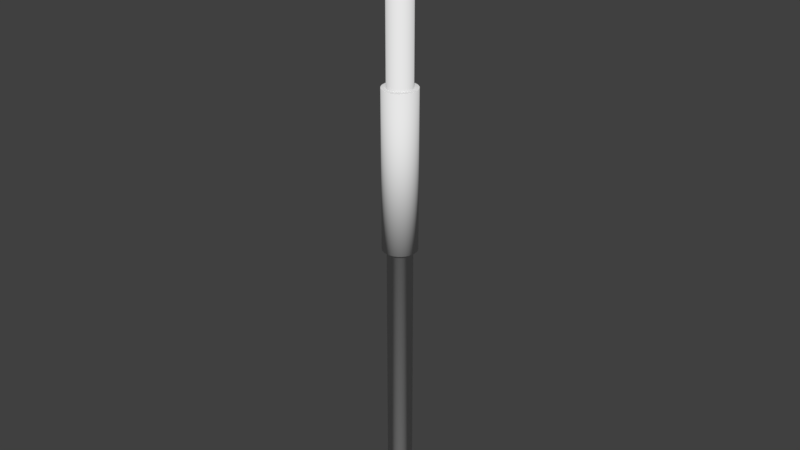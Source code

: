 # Source: Pipe.blend  (saved by Blender 2.77.0; exported with 4.5.12 LTS)
import bpy
from mathutils import Matrix  # noqa: F401  (used for matrix-valued properties, if any)

bpy.ops.wm.read_factory_settings(use_empty=True)
scene = bpy.context.scene
scene.name = 'Scene'

# ---- collections
col_collection_1 = bpy.data.collections.new('Collection 1'); scene.collection.children.link(col_collection_1)

# ---- world
world_world = bpy.data.worlds.new('World'); scene.world = world_world
world_world.color = (0.05088, 0.05088, 0.05088)
world_world.use_sun_shadow = False
world_world.sun_shadow_jitter_overblur = 0.0
world_world.cycles.sampling_method = 'MANUAL'

# ---- meshes
me_cylinder_005 = bpy.data.meshes.new('Cylinder.005')
me_cylinder_005.from_pydata([(3.338e-07, -0.2215, -0.03847), (0.01034, -0.2215, -0.05196), (0.007507, -0.2215, -0.03773), (-0.007505, -0.2215, -0.03773), (-0.01033, -0.2215, -0.05196), (0.01472, -0.2215, -0.03554), (-0.01472, -0.2215, -0.03554), (0.02138, -0.2215, -0.03199), (-0.02137, -0.2215, -0.03199), (-0.02943, -0.2215, -0.04405), (0.02721, -0.2215, -0.0272), (-0.0272, -0.2215, -0.0272), (0.03199, -0.2215, -0.02137), (-0.03199, -0.2215, -0.02137), (-0.04405, -0.2215, -0.02943), (0.04894, -0.2215, -0.02027), (0.03555, -0.2215, -0.01472), (-0.03554, -0.2215, -0.01472), (0.03773, -0.2215, -0.007506), (-0.03773, -0.2215, -0.007506), (-0.05196, -0.2215, -0.01033), (0.05298, -0.2215, -1.043e-08), (0.03847, -0.2215, -1.043e-08), (-0.03847, -0.2215, -1.043e-08), (0.03773, -0.2215, 0.007506), (-0.03773, -0.2215, 0.007506), (-0.05196, -0.2215, 0.01033), (0.04894, -0.2215, 0.02027), (0.03555, -0.2215, 0.01472), (-0.03554, -0.2215, 0.01472), (0.03199, -0.2215, 0.02137), (-0.03199, -0.2215, 0.02137), (-0.04405, -0.2215, 0.02943), (0.03746, -0.2215, 0.03746), (0.02721, -0.2215, 0.0272), (-0.0272, -0.2215, 0.0272), (-0.03746, -0.2215, 0.03746), (0.02943, -0.2215, 0.04405), (0.02138, -0.2215, 0.03199), (-0.02137, -0.2215, 0.03199), (0.01472, -0.2215, 0.03554), (-0.01472, -0.2215, 0.03554), (-0.02027, -0.2215, 0.04894), (0.007507, -0.2215, 0.03773), (-0.007505, -0.2215, 0.03773), (3.338e-07, -0.2215, 0.03847), (0.007507, 0.2683, -0.03773), (3.338e-07, 0.2683, -0.03847), (0.01472, 0.2683, -0.03554), (-0.007505, 0.2683, -0.03773), (0.02138, 0.2683, -0.03199), (0.02943, 0.2683, -0.04405), (-0.02027, 0.2683, -0.04894), (-0.01472, 0.2683, -0.03554), (0.02721, 0.2683, -0.0272), (-0.02943, 0.2683, -0.04405), (-0.02137, 0.2683, -0.03199), (0.03199, 0.2683, -0.02137), (-0.03746, 0.2683, -0.03746), (-0.0272, 0.2683, -0.0272), (0.03555, 0.2683, -0.01472), (0.04894, 0.2683, -0.02027), (-0.04405, 0.2683, -0.02943), (-0.03199, 0.2683, -0.02137), (0.03773, 0.2683, -0.007506), (-0.03554, 0.2683, -0.01472), (0.03847, 0.2683, -1.043e-08), (0.05298, 0.2683, -1.043e-08), (-0.03773, 0.2683, -0.007506), (0.03773, 0.2683, 0.007506), (-0.03847, 0.2683, -1.043e-08), (0.03555, 0.2683, 0.01472), (0.04894, 0.2683, 0.02027), (-0.03773, 0.2683, 0.007506), (0.03199, 0.2683, 0.02137), (-0.03554, 0.2683, 0.01472), (0.02721, 0.2683, 0.0272), (-0.03199, 0.2683, 0.02137), (0.02138, 0.2683, 0.03199), (0.02943, 0.2683, 0.04405), (-0.0272, 0.2683, 0.0272), (0.01472, 0.2683, 0.03554), (-0.02137, 0.2683, 0.03199), (0.007507, 0.2683, 0.03773), (-0.02027, 0.2683, 0.04894), (-0.01472, 0.2683, 0.03554), (3.338e-07, 0.2683, 0.03847), (3.338e-07, 0.2683, 0.05297), (-0.01033, 0.2683, 0.05196), (-0.007505, 0.2683, 0.03773), (3.338e-07, -0.2215, -0.05298), (3.338e-07, 0.2683, -0.05298), (0.01034, 0.2683, -0.05196), (-0.01033, 0.2683, -0.05196), (0.02027, 0.2683, -0.04894), (0.02027, -0.2215, -0.04894), (-0.02027, -0.2215, -0.04894), (0.02943, -0.2215, -0.04405), (0.03746, 0.2683, -0.03746), (0.03746, -0.2215, -0.03746), (-0.03746, -0.2215, -0.03746), (0.04405, 0.2683, -0.02943), (0.04405, -0.2215, -0.02943), (-0.04894, -0.2215, -0.02027), (-0.04894, 0.2683, -0.02027), (0.05196, 0.2683, -0.01033), (0.05196, -0.2215, -0.01033), (-0.05196, 0.2683, -0.01033), (-0.05297, -0.2215, -1.043e-08), (-0.05297, 0.2683, -1.773e-07), (0.05196, 0.2683, 0.01033), (0.05196, -0.2215, 0.01033), (-0.05196, 0.2683, 0.01033), (-0.04894, -0.2215, 0.02027), (-0.04894, 0.2683, 0.02027), (0.04405, 0.2683, 0.02943), (0.04405, -0.2215, 0.02943), (-0.04405, 0.2683, 0.02943), (0.03746, 0.2683, 0.03746), (-0.03746, 0.2683, 0.03746), (-0.02943, -0.2215, 0.04405), (-0.02943, 0.2683, 0.04405), (0.02027, 0.2683, 0.04894), (0.02027, -0.2215, 0.04894), (0.01034, 0.2683, 0.05196), (0.01034, -0.2215, 0.05196), (-0.01033, -0.2215, 0.05196), (3.338e-07, -0.2215, 0.05297), (0.007507, -1.119, -0.03773), (-0.007505, -1.119, -0.03773), (0.02138, -1.119, -0.03199), (-0.02137, -1.119, -0.03199), (0.03199, -1.119, -0.02137), (0.03555, -1.119, -0.01472), (0.03773, -1.119, -0.007506), (-0.03773, -1.119, -0.007506), (0.03847, -1.119, 7.957e-10), (0.03773, -1.119, 0.007506), (-0.02137, -1.119, 0.03199), (0.01472, -1.119, 0.03554), (0.007507, -1.119, 0.03773), (-0.007505, -1.119, 0.03773), (3.338e-07, -1.119, 0.03847), (3.338e-07, 0.826, -0.03847), (0.007507, 0.826, -0.03773), (0.01472, 0.826, -0.03554), (-0.01472, 0.826, -0.03554), (-0.0272, 0.826, -0.0272), (0.03199, 0.826, -0.02137), (-0.03199, 0.826, -0.02137), (0.03555, 0.826, -0.01472), (-0.03554, 0.826, -0.01472), (0.03773, 0.826, -0.007506), (-0.03773, 0.826, -0.007506), (-0.03773, 0.826, 0.007506), (0.03555, 0.826, 0.01472), (0.03199, 0.826, 0.02137), (0.02721, 0.826, 0.0272), (0.02138, 0.826, 0.03199), (-0.01472, 0.826, 0.03554), (0.007507, 0.826, 0.03773), (3.338e-07, -1.119, 7.957e-10), (3.338e-07, -1.119, -0.03847), (0.01472, -1.119, -0.03554), (-0.01472, -1.119, -0.03554), (0.02721, -1.119, -0.0272), (-0.0272, -1.119, -0.0272), (-0.03199, -1.119, -0.02137), (-0.03554, -1.119, -0.01472), (-0.03847, -1.119, 7.957e-10), (0.03555, -1.119, 0.01472), (-0.03773, -1.119, 0.007506), (0.03199, -1.119, 0.02137), (-0.03554, -1.119, 0.01472), (0.02721, -1.119, 0.0272), (-0.03199, -1.119, 0.02137), (0.02138, -1.119, 0.03199), (-0.0272, -1.119, 0.0272), (-0.01472, -1.119, 0.03554), (3.338e-07, 0.826, -1.281e-08), (-0.007505, 0.826, -0.03773), (0.02138, 0.826, -0.03199), (-0.02137, 0.826, -0.03199), (0.02721, 0.826, -0.0272), (0.03847, 0.826, -1.281e-08), (-0.03847, 0.826, -1.797e-07), (0.03773, 0.826, 0.007506), (-0.03554, 0.826, 0.01472), (-0.03199, 0.826, 0.02137), (-0.0272, 0.826, 0.0272), (-0.02137, 0.826, 0.03199), (0.01472, 0.826, 0.03554), (-0.007505, 0.826, 0.03773), (3.338e-07, 0.826, 0.03847)], [], [(0, 90, 1, 2), (3, 4, 90, 0), (2, 1, 95, 5), (6, 96, 4, 3), (5, 95, 97, 7), (8, 9, 96, 6), (7, 97, 99, 10), (11, 100, 9, 8), (10, 99, 102, 12), (13, 14, 100, 11), (12, 102, 15, 16), (17, 103, 14, 13), (16, 15, 106, 18), (19, 20, 103, 17), (18, 106, 21, 22), (23, 108, 20, 19), (22, 21, 111, 24), (25, 26, 108, 23), (24, 111, 27, 28), (29, 113, 26, 25), (28, 27, 116, 30), (31, 32, 113, 29), (30, 116, 33, 34), (35, 36, 32, 31), (34, 33, 37, 38), (39, 120, 36, 35), (38, 37, 123, 40), (41, 42, 120, 39), (40, 123, 125, 43), (44, 126, 42, 41), (43, 125, 127, 45), (45, 127, 126, 44), (162, 0, 2, 128), (129, 3, 0, 162), (128, 2, 5, 163), (164, 6, 3, 129), (163, 5, 7, 130), (131, 8, 6, 164), (130, 7, 10, 165), (166, 11, 8, 131), (165, 10, 12, 132), (167, 13, 11, 166), (132, 12, 16, 133), (168, 17, 13, 167), (133, 16, 18, 134), (135, 19, 17, 168), (134, 18, 22, 136), (169, 23, 19, 135), (136, 22, 24, 137), (171, 25, 23, 169), (137, 24, 28, 170), (173, 29, 25, 171), (170, 28, 30, 172), (175, 31, 29, 173), (172, 30, 34, 174), (177, 35, 31, 175), (174, 34, 38, 176), (138, 39, 35, 177), (176, 38, 40, 139), (178, 41, 39, 138), (139, 40, 43, 140), (141, 44, 41, 178), (140, 43, 45, 142), (142, 45, 44, 141), (46, 92, 91, 47), (48, 94, 92, 46), (47, 91, 93, 49), (50, 51, 94, 48), (49, 93, 52, 53), (54, 98, 51, 50), (53, 52, 55, 56), (57, 101, 98, 54), (56, 55, 58, 59), (60, 61, 101, 57), (59, 58, 62, 63), (64, 105, 61, 60), (63, 62, 104, 65), (66, 67, 105, 64), (65, 104, 107, 68), (69, 110, 67, 66), (68, 107, 109, 70), (71, 72, 110, 69), (70, 109, 112, 73), (74, 115, 72, 71), (73, 112, 114, 75), (76, 118, 115, 74), (75, 114, 117, 77), (78, 79, 118, 76), (77, 117, 119, 80), (81, 122, 79, 78), (80, 119, 121, 82), (83, 124, 122, 81), (82, 121, 84, 85), (86, 87, 124, 83), (85, 84, 88, 89), (89, 88, 87, 86), (47, 143, 144, 46), (49, 180, 143, 47), (46, 144, 145, 48), (53, 146, 180, 49), (48, 145, 181, 50), (56, 182, 146, 53), (50, 181, 183, 54), (59, 147, 182, 56), (54, 183, 148, 57), (63, 149, 147, 59), (57, 148, 150, 60), (65, 151, 149, 63), (60, 150, 152, 64), (68, 153, 151, 65), (64, 152, 184, 66), (70, 185, 153, 68), (66, 184, 186, 69), (73, 154, 185, 70), (69, 186, 155, 71), (75, 187, 154, 73), (71, 155, 156, 74), (77, 188, 187, 75), (74, 156, 157, 76), (80, 189, 188, 77), (76, 157, 158, 78), (82, 190, 189, 80), (78, 158, 191, 81), (85, 159, 190, 82), (81, 191, 160, 83), (89, 192, 159, 85), (83, 160, 193, 86), (86, 193, 192, 89), (90, 91, 92, 1), (4, 93, 91, 90), (1, 92, 94, 95), (96, 52, 93, 4), (95, 94, 51, 97), (9, 55, 52, 96), (97, 51, 98, 99), (100, 58, 55, 9), (99, 98, 101, 102), (14, 62, 58, 100), (102, 101, 61, 15), (103, 104, 62, 14), (15, 61, 105, 106), (20, 107, 104, 103), (106, 105, 67, 21), (108, 109, 107, 20), (21, 67, 110, 111), (26, 112, 109, 108), (111, 110, 72, 27), (113, 114, 112, 26), (27, 72, 115, 116), (32, 117, 114, 113), (116, 115, 118, 33), (36, 119, 117, 32), (33, 118, 79, 37), (120, 121, 119, 36), (37, 79, 122, 123), (42, 84, 121, 120), (123, 122, 124, 125), (126, 88, 84, 42), (125, 124, 87, 127), (127, 87, 88, 126), (161, 162, 128), (161, 128, 163), (161, 129, 162), (161, 163, 130), (161, 164, 129), (161, 130, 165), (161, 131, 164), (161, 165, 132), (161, 166, 131), (161, 132, 133), (161, 167, 166), (161, 133, 134), (161, 168, 167), (161, 134, 136), (161, 135, 168), (161, 136, 137), (161, 169, 135), (161, 137, 170), (161, 171, 169), (161, 170, 172), (161, 173, 171), (161, 172, 174), (161, 175, 173), (161, 174, 176), (161, 177, 175), (161, 176, 139), (161, 138, 177), (161, 139, 140), (161, 178, 138), (161, 140, 142), (161, 141, 178), (161, 142, 141), (179, 144, 143), (179, 143, 180), (179, 145, 144), (179, 180, 146), (179, 181, 145), (179, 146, 182), (179, 183, 181), (179, 182, 147), (179, 148, 183), (179, 147, 149), (179, 150, 148), (179, 149, 151), (179, 152, 150), (179, 151, 153), (179, 184, 152), (179, 153, 185), (179, 186, 184), (179, 185, 154), (179, 155, 186), (179, 154, 187), (179, 156, 155), (179, 187, 188), (179, 157, 156), (179, 188, 189), (179, 158, 157), (179, 189, 190), (179, 191, 158), (179, 190, 159), (179, 160, 191), (179, 159, 192), (179, 193, 160), (179, 192, 193)])
me_cylinder_005.polygons.foreach_set('use_smooth', [0, 0, 0, 0, 0, 0, 0, 0, 0, 0, 0, 0, 0, 0, 0, 0, 0, 0, 0, 0, 0, 0, 0, 0, 0, 0, 0, 0, 0, 0, 0, 0, 1, 1, 1, 1, 1, 1, 1, 1, 1, 1, 1, 1, 1, 1, 1, 1, 1, 1, 1, 1, 1, 1, 1, 1, 1, 1, 1, 1, 1, 1, 1, 1, 0, 0, 0, 0, 0, 0, 0, 0, 0, 0, 0, 0, 0, 0, 0, 0, 0, 0, 0, 0, 0, 0, 0, 0, 0, 0, 0, 0, 0, 0, 0, 0, 1, 1, 1, 1, 1, 1, 1, 1, 1, 1, 1, 1, 1, 1, 1, 1, 1, 1, 1, 1, 1, 1, 1, 1, 1, 1, 1, 1, 1, 1, 1, 1, 1, 1, 1, 1, 1, 1, 1, 1, 1, 1, 1, 1, 1, 1, 1, 1, 1, 1, 1, 1, 1, 1, 1, 1, 1, 1, 1, 1, 1, 1, 1, 1, 0, 0, 0, 0, 0, 0, 0, 0, 0, 0, 0, 0, 0, 0, 0, 0, 0, 0, 0, 0, 0, 0, 0, 0, 0, 0, 0, 0, 0, 0, 0, 0, 0, 0, 0, 0, 0, 0, 0, 0, 0, 0, 0, 0, 0, 0, 0, 0, 0, 0, 0, 0, 0, 0, 0, 0, 0, 0, 0, 0, 0, 0, 0, 0])
_uv = me_cylinder_005.uv_layers.new(name='UVMap')
_uv.uv.foreach_set('vector', [0.393, 0.6421, 0.4024, 0.6564, 0.3892, 0.6608, 0.3835, 0.6453, 0.4016, 0.6374, 0.4142, 0.6499, 0.4024, 0.6564, 0.393, 0.6421, 0.3835, 0.6453, 0.3892, 0.6608, 0.3753, 0.663, 0.3734, 0.647, 0.4089, 0.6315, 0.4242, 0.6417, 0.4142, 0.6499, 0.4016, 0.6374, 0.3734, 0.647, 0.3753, 0.663, 0.3611, 0.663, 0.3631, 0.647, 0.4146, 0.6245, 0.4321, 0.6321, 0.4242, 0.6417, 0.4089, 0.6315, 0.3631, 0.647, 0.3611, 0.663, 0.3472, 0.6608, 0.3529, 0.6453, 0.4185, 0.6167, 0.4375, 0.6214, 0.4321, 0.6321, 0.4146, 0.6245, 0.3529, 0.6453, 0.3472, 0.6608, 0.3341, 0.6564, 0.3434, 0.6421, 0.4206, 0.6085, 0.4403, 0.6101, 0.4375, 0.6214, 0.4185, 0.6167, 0.3434, 0.6421, 0.3341, 0.6564, 0.3223, 0.6499, 0.3348, 0.6374, 0.4206, 0.6001, 0.4403, 0.5985, 0.4403, 0.6101, 0.4206, 0.6085, 0.3348, 0.6374, 0.3223, 0.6499, 0.3122, 0.6417, 0.3275, 0.6315, 0.4185, 0.5919, 0.4375, 0.5872, 0.4403, 0.5985, 0.4206, 0.6001, 0.3275, 0.6315, 0.3122, 0.6417, 0.3043, 0.6321, 0.3218, 0.6245, 0.4146, 0.5841, 0.4321, 0.5765, 0.4375, 0.5872, 0.4185, 0.5919, 0.3218, 0.6245, 0.3043, 0.6321, 0.2989, 0.6214, 0.3179, 0.6167, 0.4089, 0.5771, 0.4242, 0.5669, 0.4321, 0.5765, 0.4146, 0.5841, 0.3179, 0.6167, 0.2989, 0.6214, 0.2961, 0.6101, 0.3159, 0.6085, 0.4016, 0.5712, 0.4142, 0.5587, 0.4242, 0.5669, 0.4089, 0.5771, 0.3159, 0.6085, 0.2961, 0.6101, 0.2961, 0.5985, 0.3159, 0.6001, 0.393, 0.5665, 0.4023, 0.5523, 0.4142, 0.5587, 0.4016, 0.5712, 0.3159, 0.6001, 0.2961, 0.5985, 0.2989, 0.5872, 0.3179, 0.5919, 0.3835, 0.5633, 0.3892, 0.5478, 0.4023, 0.5523, 0.393, 0.5665, 0.3179, 0.5919, 0.2989, 0.5872, 0.3043, 0.5765, 0.3218, 0.5841, 0.3734, 0.5617, 0.3753, 0.5456, 0.3892, 0.5478, 0.3835, 0.5633, 0.3218, 0.5841, 0.3043, 0.5765, 0.3122, 0.5669, 0.3275, 0.5771, 0.3631, 0.5617, 0.3611, 0.5456, 0.3753, 0.5456, 0.3734, 0.5617, 0.3275, 0.5771, 0.3122, 0.5669, 0.3223, 0.5587, 0.3348, 0.5712, 0.3529, 0.5633, 0.3472, 0.5478, 0.3611, 0.5456, 0.3631, 0.5617, 0.3348, 0.5712, 0.3223, 0.5587, 0.3341, 0.5523, 0.3434, 0.5665, 0.3434, 0.5665, 0.3341, 0.5523, 0.3472, 0.5478, 0.3529, 0.5633, 0.04582, 0.0, 0.04582, 1.0, 0.03551, 1.0, 0.03551, 0.0, 0.05593, 0.0, 0.05593, 1.0, 0.04582, 1.0, 0.04582, 0.0, 0.03551, 0.0, 0.03551, 1.0, 0.02539, 1.0, 0.02539, 0.0, 0.06546, 0.0, 0.06546, 1.0, 0.05593, 1.0, 0.05593, 0.0, 0.02539, 0.0, 0.02539, 1.0, 0.01587, 1.0, 0.01587, 0.0, 0.07403, 0.0, 0.07403, 1.0, 0.06546, 1.0, 0.06546, 0.0, 0.01587, 0.0, 0.01587, 1.0, 0.007291, 1.0, 0.007292, 0.0, 0.08132, 0.0, 0.08132, 1.0, 0.07403, 1.0, 0.07403, 0.0, 0.007292, 0.0, 0.007291, 1.0, 0.0, 1.0, 1.681e-07, 0.0, 0.2208, 1.0, 0.2208, 0.0, 0.2294, 0.0, 0.2294, 1.0, 0.1554, 0.0, 0.1554, 1.0, 0.1468, 1.0, 0.1468, 0.0, 0.2113, 1.0, 0.2113, 0.0, 0.2208, 0.0, 0.2208, 1.0, 0.1468, 0.0, 0.1468, 1.0, 0.1373, 1.0, 0.1373, 0.0, 0.2012, 1.0, 0.2012, 0.0, 0.2113, 0.0, 0.2113, 1.0, 0.1373, 0.0, 0.1373, 1.0, 0.1271, 1.0, 0.1271, 0.0, 0.1909, 1.0, 0.1909, 0.0, 0.2012, 0.0, 0.2012, 1.0, 0.1271, 0.0, 0.1271, 1.0, 0.1168, 1.0, 0.1168, 0.0, 0.1807, 1.0, 0.1807, 0.0, 0.1909, 0.0, 0.1909, 1.0, 0.1168, 0.0, 0.1168, 1.0, 0.1067, 1.0, 0.1067, 0.0, 0.1712, 1.0, 0.1712, 0.0, 0.1807, 0.0, 0.1807, 1.0, 0.1067, 0.0, 0.1067, 1.0, 0.09719, 1.0, 0.09719, 0.0, 0.1626, 1.0, 0.1626, 0.0, 0.1712, 0.0, 0.1712, 1.0, 0.09719, 0.0, 0.09719, 1.0, 0.08861, 1.0, 0.08862, 0.0, 0.1554, 1.0, 0.1554, 0.0, 0.1626, 0.0, 0.1626, 1.0, 0.08862, 0.0, 0.08861, 1.0, 0.08132, 1.0, 0.08132, 0.0, 0.2876, 1.0, 0.2876, 1.66e-08, 0.2961, 0.0, 0.2961, 1.0, 0.2294, 1.0, 0.2294, 1.66e-08, 0.238, 1.66e-08, 0.238, 1.0, 0.278, 1.0, 0.278, 1.66e-08, 0.2876, 1.66e-08, 0.2876, 1.0, 0.238, 1.0, 0.238, 1.66e-08, 0.2475, 1.66e-08, 0.2475, 1.0, 0.2679, 1.0, 0.2679, 1.66e-08, 0.278, 1.66e-08, 0.278, 1.0, 0.2475, 1.0, 0.2475, 1.66e-08, 0.2576, 0.0, 0.2576, 1.0, 0.2576, 1.0, 0.2576, 0.0, 0.2679, 1.66e-08, 0.2679, 1.0, 0.5175, 0.5617, 0.5195, 0.5456, 0.5334, 0.5478, 0.5276, 0.5633, 0.5072, 0.5617, 0.5053, 0.5456, 0.5195, 0.5456, 0.5175, 0.5617, 0.5276, 0.5633, 0.5334, 0.5478, 0.5465, 0.5523, 0.5372, 0.5665, 0.4971, 0.5633, 0.4913, 0.5478, 0.5053, 0.5456, 0.5072, 0.5617, 0.5372, 0.5665, 0.5465, 0.5523, 0.5583, 0.5587, 0.5457, 0.5712, 0.4876, 0.5665, 0.4782, 0.5523, 0.4913, 0.5478, 0.4971, 0.5633, 0.5457, 0.5712, 0.5583, 0.5587, 0.5684, 0.5669, 0.553, 0.5771, 0.479, 0.5712, 0.4664, 0.5587, 0.4782, 0.5523, 0.4876, 0.5665, 0.553, 0.5771, 0.5684, 0.5669, 0.5762, 0.5765, 0.5588, 0.5841, 0.4717, 0.5771, 0.4564, 0.5669, 0.4664, 0.5587, 0.479, 0.5712, 0.5588, 0.5841, 0.5762, 0.5765, 0.5817, 0.5872, 0.5627, 0.5919, 0.466, 0.5841, 0.4485, 0.5765, 0.4564, 0.5669, 0.4717, 0.5771, 0.5627, 0.5919, 0.5817, 0.5872, 0.5844, 0.5985, 0.5647, 0.6001, 0.462, 0.5919, 0.4431, 0.5872, 0.4485, 0.5765, 0.466, 0.5841, 0.5647, 0.6001, 0.5844, 0.5985, 0.5844, 0.6101, 0.5647, 0.6085, 0.46, 0.6001, 0.4403, 0.5985, 0.4431, 0.5872, 0.462, 0.5919, 0.5647, 0.6085, 0.5844, 0.6101, 0.5817, 0.6214, 0.5627, 0.6167, 0.46, 0.6085, 0.4403, 0.6101, 0.4403, 0.5985, 0.46, 0.6001, 0.5627, 0.6167, 0.5817, 0.6214, 0.5762, 0.6321, 0.5588, 0.6245, 0.462, 0.6167, 0.4431, 0.6214, 0.4403, 0.6101, 0.46, 0.6085, 0.5588, 0.6245, 0.5762, 0.6321, 0.5684, 0.6417, 0.553, 0.6315, 0.466, 0.6245, 0.4485, 0.6321, 0.4431, 0.6214, 0.462, 0.6167, 0.553, 0.6315, 0.5684, 0.6417, 0.5583, 0.6499, 0.5457, 0.6374, 0.4717, 0.6315, 0.4564, 0.6417, 0.4485, 0.6321, 0.466, 0.6245, 0.5457, 0.6374, 0.5583, 0.6499, 0.5465, 0.6564, 0.5372, 0.6421, 0.479, 0.6374, 0.4664, 0.6499, 0.4564, 0.6417, 0.4717, 0.6315, 0.5372, 0.6421, 0.5465, 0.6564, 0.5334, 0.6608, 0.5276, 0.6453, 0.4876, 0.6421, 0.4782, 0.6564, 0.4664, 0.6499, 0.479, 0.6374, 0.5276, 0.6453, 0.5334, 0.6608, 0.5195, 0.663, 0.5175, 0.647, 0.4971, 0.6453, 0.4913, 0.6608, 0.4782, 0.6564, 0.4876, 0.6421, 0.5175, 0.647, 0.5195, 0.663, 0.5053, 0.663, 0.5072, 0.647, 0.5072, 0.647, 0.5053, 0.663, 0.4913, 0.6608, 0.4971, 0.6453, 0.8207, 0.6213, 0.8207, 0.0, 0.831, 6.64e-08, 0.831, 0.6213, 0.8106, 0.6213, 0.8106, 0.0, 0.8207, 0.0, 0.8207, 0.6213, 0.831, 0.6213, 0.831, 6.64e-08, 0.8411, 0.0, 0.8411, 0.6213, 0.8011, 0.6213, 0.8011, 0.0, 0.8106, 0.0, 0.8106, 0.6213, 0.8411, 0.6213, 0.8411, 0.0, 0.8507, 0.0, 0.8507, 0.6213, 0.7925, 0.6213, 0.7925, 0.0, 0.8011, 0.0, 0.8011, 0.6213, 0.8507, 0.6213, 0.8507, 0.0, 0.8592, 0.0, 0.8592, 0.6213, 0.7852, 0.6213, 0.7852, 0.0, 0.7925, 0.0, 0.7925, 0.6213, 0.6933, 0.0, 0.6933, 0.6213, 0.686, 0.6213, 0.686, 0.0, 0.9247, 0.6213, 0.9247, 0.0, 0.9333, 0.0, 0.9333, 0.6213, 0.686, 0.0, 0.686, 0.6213, 0.6774, 0.6213, 0.6774, 0.0, 0.9152, 0.6213, 0.9152, 0.0, 0.9247, 0.0, 0.9247, 0.6213, 0.6774, 0.0, 0.6774, 0.6213, 0.6679, 0.6213, 0.6679, 0.0, 0.905, 0.6213, 0.905, 0.0, 0.9152, 0.0, 0.9152, 0.6213, 0.6679, 0.0, 0.6679, 0.6213, 0.6578, 0.6213, 0.6578, 0.0, 0.8947, 0.6213, 0.8947, 0.0, 0.905, 0.0, 0.905, 0.6213, 0.6578, 0.0, 0.6578, 0.6213, 0.6475, 0.6213, 0.6475, 0.0, 0.8846, 0.6213, 0.8846, 0.0, 0.8947, 0.0, 0.8947, 0.6213, 0.6475, 0.0, 0.6475, 0.6213, 0.6374, 0.6213, 0.6374, 0.0, 0.8751, 0.6213, 0.8751, 0.0, 0.8846, 0.0, 0.8846, 0.6213, 0.6374, 0.0, 0.6374, 0.6213, 0.6278, 0.6213, 0.6278, 0.0, 0.8665, 0.6213, 0.8665, 0.0, 0.8751, 0.0, 0.8751, 0.6213, 0.6278, 0.0, 0.6278, 0.6213, 0.6193, 0.6213, 0.6193, 0.0, 0.8592, 0.6213, 0.8592, 0.0, 0.8665, 0.0, 0.8665, 0.6213, 0.6193, 0.0, 0.6193, 0.6213, 0.612, 0.6213, 0.612, 0.0, 0.9914, 0.6213, 0.9914, 6.64e-08, 1.0, 6.64e-08, 1.0, 0.6213, 0.9333, 0.6213, 0.9333, 0.0, 0.9418, 0.0, 0.9418, 0.6213, 0.9819, 0.6213, 0.9819, 0.0, 0.9914, 6.64e-08, 0.9914, 0.6213, 0.9418, 0.6213, 0.9418, 0.0, 0.9514, 6.64e-08, 0.9514, 0.6213, 0.9718, 0.6213, 0.9718, 6.64e-08, 0.9819, 0.0, 0.9819, 0.6213, 0.9514, 0.6213, 0.9514, 6.64e-08, 0.9615, 6.64e-08, 0.9615, 0.6213, 0.9615, 0.6213, 0.9615, 6.64e-08, 0.9718, 6.64e-08, 0.9718, 0.6213, 0.7463, 0.0, 0.7463, 0.5456, 0.7321, 0.5456, 0.7321, 0.0, 0.7603, 0.0, 0.7603, 0.5456, 0.7463, 0.5456, 0.7463, 0.0, 0.7321, 0.0, 0.7321, 0.5456, 0.7182, 0.5456, 0.7182, 0.0, 0.7734, 1.66e-08, 0.7734, 0.5456, 0.7603, 0.5456, 0.7603, 0.0, 0.7182, 0.0, 0.7182, 0.5456, 0.7051, 0.5456, 0.7051, 0.0, 0.7852, 1.66e-08, 0.7852, 0.5456, 0.7734, 0.5456, 0.7734, 1.66e-08, 0.7051, 0.0, 0.7051, 0.5456, 0.6933, 0.5456, 0.6933, 0.0, 0.6019, 0.5456, 0.6019, 0.0, 0.612, 0.0, 0.612, 0.5456, 0.51, 0.0, 0.51, 0.5456, 0.5, 0.5456, 0.5, 0.0, 0.5901, 0.5456, 0.5901, 0.0, 0.6019, 0.0, 0.6019, 0.5456, 0.5, 0.0, 0.5, 0.5456, 0.4882, 0.5456, 0.4882, 0.0, 0.577, 0.5456, 0.577, 0.0, 0.5901, 0.0, 0.5901, 0.5456, 0.4882, 0.0, 0.4882, 0.5456, 0.4751, 0.5456, 0.4751, 1.66e-08, 0.5631, 0.5456, 0.5631, 0.0, 0.577, 0.0, 0.577, 0.5456, 0.4751, 1.66e-08, 0.4751, 0.5456, 0.4612, 0.5456, 0.4612, 1.66e-08, 0.5489, 0.5456, 0.5489, 0.0, 0.5631, 0.0, 0.5631, 0.5456, 0.4612, 1.66e-08, 0.4612, 0.5456, 0.447, 0.5456, 0.447, 1.66e-08, 0.535, 0.5456, 0.535, 0.0, 0.5489, 0.0, 0.5489, 0.5456, 0.447, 1.66e-08, 0.447, 0.5456, 0.433, 0.5456, 0.433, 1.66e-08, 0.5218, 0.5456, 0.5218, 0.0, 0.535, 0.0, 0.535, 0.5456, 0.433, 1.66e-08, 0.433, 0.5456, 0.4199, 0.5456, 0.4199, 3.32e-08, 0.51, 0.5456, 0.51, 0.0, 0.5218, 0.0, 0.5218, 0.5456, 0.4199, 3.32e-08, 0.4199, 0.5456, 0.4081, 0.5456, 0.4081, 3.32e-08, 0.3981, 0.5456, 0.3981, 3.32e-08, 0.4081, 0.0, 0.4081, 0.5456, 0.2961, 0.5456, 0.2961, 3.32e-08, 0.3062, 3.32e-08, 0.3062, 0.5456, 0.3863, 0.5456, 0.3863, 6.64e-08, 0.3981, 3.32e-08, 0.3981, 0.5456, 0.3062, 0.5456, 0.3062, 3.32e-08, 0.318, 0.0, 0.318, 0.5456, 0.3731, 0.5456, 0.3731, 3.32e-08, 0.3863, 6.64e-08, 0.3863, 0.5456, 0.318, 0.5456, 0.318, 0.0, 0.3311, 6.64e-08, 0.3311, 0.5456, 0.3592, 0.5456, 0.3592, 3.32e-08, 0.3731, 3.32e-08, 0.3731, 0.5456, 0.3311, 0.5456, 0.3311, 6.64e-08, 0.345, 0.0, 0.345, 0.5456, 0.345, 0.5456, 0.345, 0.0, 0.3592, 3.32e-08, 0.3592, 0.5456, 0.769, 0.6639, 0.7226, 0.6437, 0.7284, 0.6367, 0.769, 0.6639, 0.7284, 0.6367, 0.7357, 0.6308, 0.769, 0.6639, 0.7187, 0.6515, 0.7226, 0.6437, 0.769, 0.6639, 0.7357, 0.6308, 0.7442, 0.6261, 0.769, 0.6639, 0.7167, 0.6597, 0.7187, 0.6515, 0.769, 0.6639, 0.7442, 0.6261, 0.7538, 0.6229, 0.769, 0.6639, 0.7167, 0.6681, 0.7167, 0.6597, 0.769, 0.6639, 0.7538, 0.6229, 0.7639, 0.6213, 0.769, 0.6639, 0.7187, 0.6764, 0.7167, 0.6681, 0.769, 0.6639, 0.7639, 0.6213, 0.7742, 0.6213, 0.769, 0.6639, 0.7226, 0.6841, 0.7187, 0.6764, 0.769, 0.6639, 0.7742, 0.6213, 0.7843, 0.6229, 0.769, 0.6639, 0.7284, 0.6911, 0.7226, 0.6841, 0.769, 0.6639, 0.7843, 0.6229, 0.7938, 0.6261, 0.769, 0.6639, 0.7357, 0.697, 0.7284, 0.6911, 0.769, 0.6639, 0.7938, 0.6261, 0.8024, 0.6308, 0.769, 0.6639, 0.7442, 0.7017, 0.7357, 0.697, 0.769, 0.6639, 0.8024, 0.6308, 0.8097, 0.6367, 0.769, 0.6639, 0.7538, 0.7049, 0.7442, 0.7017, 0.769, 0.6639, 0.8097, 0.6367, 0.8154, 0.6437, 0.769, 0.6639, 0.7639, 0.7066, 0.7538, 0.7049, 0.769, 0.6639, 0.8154, 0.6437, 0.8194, 0.6515, 0.769, 0.6639, 0.7742, 0.7066, 0.7639, 0.7066, 0.769, 0.6639, 0.8194, 0.6515, 0.8214, 0.6597, 0.769, 0.6639, 0.7843, 0.7049, 0.7742, 0.7066, 0.769, 0.6639, 0.8214, 0.6597, 0.8214, 0.6681, 0.769, 0.6639, 0.7938, 0.7017, 0.7843, 0.7049, 0.769, 0.6639, 0.8214, 0.6681, 0.8194, 0.6764, 0.769, 0.6639, 0.8024, 0.697, 0.7938, 0.7017, 0.769, 0.6639, 0.8194, 0.6764, 0.8154, 0.6841, 0.769, 0.6639, 0.8097, 0.6911, 0.8024, 0.697, 0.769, 0.6639, 0.8154, 0.6841, 0.8097, 0.6911, 0.6643, 0.6639, 0.6796, 0.6229, 0.6891, 0.6261, 0.6643, 0.6639, 0.6891, 0.6261, 0.6977, 0.6308, 0.6643, 0.6639, 0.6695, 0.6213, 0.6796, 0.6229, 0.6643, 0.6639, 0.6977, 0.6308, 0.705, 0.6367, 0.6643, 0.6639, 0.6592, 0.6213, 0.6695, 0.6213, 0.6643, 0.6639, 0.705, 0.6367, 0.7107, 0.6437, 0.6643, 0.6639, 0.6491, 0.6229, 0.6592, 0.6213, 0.6643, 0.6639, 0.7107, 0.6437, 0.7147, 0.6515, 0.6643, 0.6639, 0.6395, 0.6261, 0.6491, 0.6229, 0.6643, 0.6639, 0.7147, 0.6515, 0.7167, 0.6597, 0.6643, 0.6639, 0.631, 0.6308, 0.6395, 0.6261, 0.6643, 0.6639, 0.7167, 0.6597, 0.7167, 0.6681, 0.6643, 0.6639, 0.6237, 0.6367, 0.631, 0.6308, 0.6643, 0.6639, 0.7167, 0.6681, 0.7147, 0.6764, 0.6643, 0.6639, 0.6179, 0.6437, 0.6237, 0.6367, 0.6643, 0.6639, 0.7147, 0.6764, 0.7107, 0.6841, 0.6643, 0.6639, 0.614, 0.6515, 0.6179, 0.6437, 0.6643, 0.6639, 0.7107, 0.6841, 0.705, 0.6911, 0.6643, 0.6639, 0.612, 0.6597, 0.614, 0.6515, 0.6643, 0.6639, 0.705, 0.6911, 0.6977, 0.697, 0.6643, 0.6639, 0.612, 0.6681, 0.612, 0.6597, 0.6643, 0.6639, 0.6977, 0.697, 0.6891, 0.7017, 0.6643, 0.6639, 0.614, 0.6764, 0.612, 0.6681, 0.6643, 0.6639, 0.6891, 0.7017, 0.6796, 0.7049, 0.6643, 0.6639, 0.6179, 0.6841, 0.614, 0.6764, 0.6643, 0.6639, 0.6796, 0.7049, 0.6695, 0.7066, 0.6643, 0.6639, 0.6237, 0.6911, 0.6179, 0.6841, 0.6643, 0.6639, 0.6695, 0.7066, 0.6592, 0.7066, 0.6643, 0.6639, 0.631, 0.697, 0.6237, 0.6911, 0.6643, 0.6639, 0.6592, 0.7066, 0.6491, 0.7049, 0.6643, 0.6639, 0.6395, 0.7017, 0.631, 0.697, 0.6643, 0.6639, 0.6491, 0.7049, 0.6395, 0.7017])
me_cylinder_005.use_remesh_preserve_volume = False
me_cylinder_005.use_remesh_preserve_attributes = False
me_cylinder_005.use_mirror_vertex_groups = False
me_cylinder_005.update()

# ---- objects
ob_cylinder_001 = bpy.data.objects.new('Cylinder.001', me_cylinder_005)

# ---- transforms, parenting, visibility, modifiers, constraints
ob_cylinder_001.location = (0.0, 0.0, 0.0)
ob_cylinder_001.rotation_euler = (1.571, 0.0, 0.0)
ob_cylinder_001.lineart.crease_threshold = 0.0

# ---- collection membership
col_collection_1.objects.link(ob_cylinder_001)

# ---- scene / render settings (as saved in the file)
scene.frame_start = 1; scene.frame_end = 250; scene.frame_set(126)
scene.render.engine = 'BLENDER_EEVEE_NEXT'
scene.render.resolution_percentage = 50
scene.render.dither_intensity = 0.0
scene.cycles.use_denoising = False
scene.cycles.samples = 128
scene.cycles.sampling_pattern = 'TABULATED_SOBOL'
scene.cycles.light_sampling_threshold = 0.0
scene.cycles.use_adaptive_sampling = False
scene.cycles.use_light_tree = False
scene.cycles.blur_glossy = 0.0
scene.cycles.sample_clamp_indirect = 0.0
scene.view_settings.view_transform = 'Standard'
bpy.context.view_layer.update()

# ---- added for rendering (the .blend has no active camera and no usable light): camera, sun
cam_auto = bpy.data.cameras.new('AutoCamera')
cam_auto.lens = 50.0
cam_auto.sensor_width = 36.0
cam_auto.clip_end = 1000.0
ob_auto_camera = bpy.data.objects.new('AutoCamera', cam_auto)
scene.collection.objects.link(ob_auto_camera)
ob_auto_camera.location = (1.80501, -2.16601, 1.29743)
ob_auto_camera.rotation_euler = (1.09748, -7.21219e-08, 0.694738)
scene.camera = ob_auto_camera
light_auto_sun = bpy.data.lights.new('AutoSun', 'SUN')
light_auto_sun.energy = 3.0
light_auto_sun.angle = 0.0523599
ob_auto_sun = bpy.data.objects.new('AutoSun', light_auto_sun)
scene.collection.objects.link(ob_auto_sun)
ob_auto_sun.rotation_euler = (0.872665, 0.174533, 0.523599)
bpy.context.view_layer.update()
